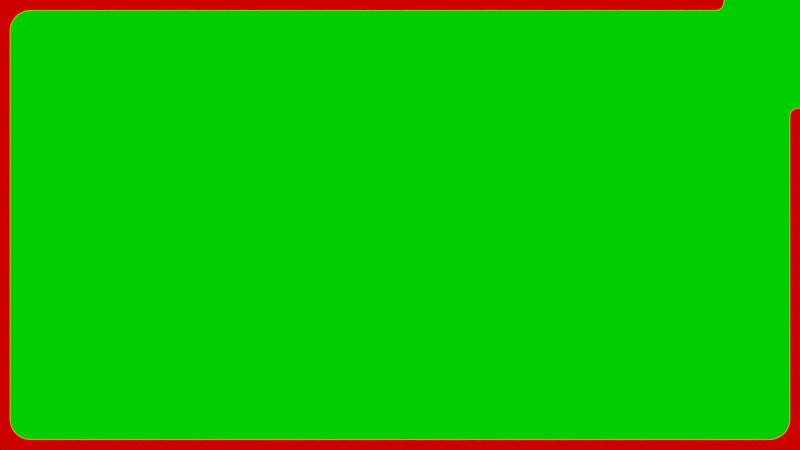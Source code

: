 # Source: StrafeOutline_1.blend  (saved by Blender 2.93.20; exported with 4.5.12 LTS)
import bpy
from mathutils import Matrix  # noqa: F401  (used for matrix-valued properties, if any)

bpy.ops.wm.read_factory_settings(use_empty=True)
scene = bpy.context.scene
scene.name = 'Scene'

# ---- collections
col_collection = bpy.data.collections.new('Collection'); scene.collection.children.link(col_collection)

# ---- materials (node trees are filled in below, after node groups)
mat_material_001 = bpy.data.materials.new('Material.001')
mat_material_001.use_transparent_shadow = False
mat_material_002 = bpy.data.materials.new('Material.002')
mat_material_002.use_transparent_shadow = False

# ---- material node trees
mat_material_001.use_nodes = True; mat_material_001.node_tree.nodes.clear()
_N = mat_material_001.node_tree.nodes; _L = mat_material_001.node_tree.links
n0 = _N.new('ShaderNodeOutputMaterial'); n0.name = 'Material Output'; n0.location = (300, 300)
n1 = _N.new('ShaderNodeEmission'); n1.name = 'Emission'; n1.location = (34, 167)
n1.inputs[0].default_value = (1.0, 0.0, 0.0, 1.0)
_L.new(n1.outputs[0], n0.inputs[0])
n0.is_active_output = True
mat_material_002.use_nodes = True; mat_material_002.node_tree.nodes.clear()
_N = mat_material_002.node_tree.nodes; _L = mat_material_002.node_tree.links
n0 = _N.new('ShaderNodeOutputMaterial'); n0.name = 'Material Output'; n0.location = (300, 300)
n1 = _N.new('ShaderNodeEmission'); n1.name = 'Emission'; n1.location = (19, 223)
n1.inputs[0].default_value = (0.0, 1.0, 0.0, 1.0)
_L.new(n1.outputs[0], n0.inputs[0])
n0.is_active_output = True

# ---- world
world_world = bpy.data.worlds.new('World'); scene.world = world_world
world_world.use_nodes = True; world_world.node_tree.nodes.clear()
_N = world_world.node_tree.nodes; _L = world_world.node_tree.links
n0 = _N.new('ShaderNodeOutputWorld'); n0.name = 'World Output'; n0.location = (300, 300)
n1 = _N.new('ShaderNodeBackground'); n1.name = 'Background'; n1.location = (10, 300)
n1.inputs[0].default_value = (0.05088, 0.05088, 0.05088, 1.0)
n1.inputs[1].default_value = 0.0
_L.new(n1.outputs[0], n0.inputs[0])
n0.is_active_output = True
world_world.color = (0.05088, 0.05088, 0.05088)
world_world.use_sun_shadow = False
world_world.sun_shadow_jitter_overblur = 0.0

# ---- cameras
cam_camera_001 = bpy.data.cameras.new('Camera.001')
cam_camera_001.type = 'ORTHO'

# ---- meshes
me_plane = bpy.data.meshes.new('Plane')
me_plane.from_pydata([(-3.025, -1.704, 0.0), (3.025, -1.704, 0.0), (-3.025, 1.704, 0.0), (3.025, 1.704, 0.0)], [], [(0, 1, 3, 2)])
_uv = me_plane.uv_layers.new(name='UVMap')
_uv.uv.foreach_set('vector', [0.0, 0.0, 1.0, 0.0, 1.0, 1.0, 0.0, 1.0])
me_plane.materials.append(mat_material_001)
me_plane.use_remesh_fix_poles = True
me_plane.use_remesh_preserve_attributes = False
me_plane.update()
me_plane_001 = bpy.data.meshes.new('Plane.001')
me_plane_001.from_pydata([(-2.924, -1.609, 0.0), (2.924, -1.609, 0.0), (-2.924, 1.609, 0.0), (2.924, 1.609, 0.0)], [], [(0, 1, 3, 2)])
_uv = me_plane_001.uv_layers.new(name='UVMap')
_uv.uv.foreach_set('vector', [0.0, 0.0, 1.0, 0.0, 1.0, 1.0, 0.0, 1.0])
me_plane_001.materials.append(mat_material_002)
me_plane_001.use_remesh_fix_poles = True
me_plane_001.use_remesh_preserve_attributes = False
me_plane_001.update()
me_plane_002 = bpy.data.meshes.new('Plane.002')
me_plane_002.from_pydata([(-0.4144, 0.1258, 0.0), (-0.1025, 0.1258, 0.0), (-0.4144, 0.4144, 0.0), (-0.1025, 0.4144, 0.0)], [], [(0, 1, 3, 2)])
_uv = me_plane_002.uv_layers.new(name='UVMap')
_uv.uv.foreach_set('vector', [0.0, 0.0, 1.0, 0.0, 1.0, 1.0, 0.0, 1.0])
me_plane_002.materials.append(mat_material_002)
me_plane_002.use_remesh_fix_poles = True
me_plane_002.use_remesh_preserve_attributes = False
me_plane_002.update()
me_plane_003 = bpy.data.meshes.new('Plane.003')
me_plane_003.from_pydata([(-0.4144, 0.1258, 0.0), (-0.1025, 0.1258, 0.0), (-0.4144, 0.4144, 0.0), (-0.1025, 0.4144, 0.0)], [], [(0, 1, 3, 2)])
_uv = me_plane_003.uv_layers.new(name='UVMap')
_uv.uv.foreach_set('vector', [0.0, 0.0, 1.0, 0.0, 1.0, 1.0, 0.0, 1.0])
me_plane_003.materials.append(mat_material_002)
me_plane_003.use_remesh_fix_poles = True
me_plane_003.use_remesh_preserve_attributes = False
me_plane_003.update()
me_plane_004 = bpy.data.meshes.new('Plane.004')
me_plane_004.from_pydata([(-1.0, -1.0, 0.0), (1.0, -1.0, 0.0), (-1.0, 1.0, 0.0), (1.0, 1.0, 0.0)], [], [(0, 1, 3, 2)])
_uv = me_plane_004.uv_layers.new(name='UVMap')
_uv.uv.foreach_set('vector', [0.0, 0.0, 1.0, 0.0, 1.0, 1.0, 0.0, 1.0])
me_plane_004.materials.append(mat_material_002)
me_plane_004.use_remesh_fix_poles = True
me_plane_004.use_remesh_preserve_attributes = False
me_plane_004.update()

# ---- objects
ob_camera = bpy.data.objects.new('Camera', cam_camera_001)
ob_plane = bpy.data.objects.new('Plane', me_plane)
ob_plane_001 = bpy.data.objects.new('Plane.001', me_plane_001)
ob_plane_002 = bpy.data.objects.new('Plane.002', me_plane_002)
ob_plane_003 = bpy.data.objects.new('Plane.003', me_plane_003)
ob_plane_004 = bpy.data.objects.new('Plane.004', me_plane_004)

# ---- transforms, parenting, visibility, modifiers, constraints
ob_camera.location = (0.0, 0.0, 8.383)
ob_plane.location = (0.0, 0.0, 0.0)
ob_plane_001.location = (0.0, 0.0, 0.04988)
_m = ob_plane_001.modifiers.new('Bevel', 'BEVEL')
_m.width = 0.154
_m.width_pct = 0.154
_m.segments = 60
_m.affect = 'VERTICES'
ob_plane_002.location = (2.762, 1.277, 0.8351)
_m = ob_plane_002.modifiers.new('Bevel', 'BEVEL')
_m.width = 0.083
_m.width_pct = 0.083
_m.segments = 15
_m.affect = 'VERTICES'
_m.profile = 0.05505
ob_plane_003.location = (3.107, 0.6677, 0.8351)
_m = ob_plane_003.modifiers.new('Bevel', 'BEVEL')
_m.width = 0.083
_m.width_pct = 0.083
_m.segments = 15
_m.affect = 'VERTICES'
_m.profile = 0.05505
ob_plane_004.location = (3.484, 1.907, 0.2003)

# ---- collection membership
col_collection.objects.link(ob_camera)
col_collection.objects.link(ob_plane)
col_collection.objects.link(ob_plane_001)
col_collection.objects.link(ob_plane_002)
col_collection.objects.link(ob_plane_003)
col_collection.objects.link(ob_plane_004)

# ---- scene / render settings (as saved in the file)
scene.camera = ob_camera
scene.frame_start = 1; scene.frame_end = 250; scene.frame_set(1)
scene.render.engine = 'BLENDER_EEVEE_NEXT'
scene.render.resolution_x = 2560
scene.render.resolution_y = 1440
scene.cycles.use_denoising = False
scene.cycles.samples = 128
scene.cycles.sampling_pattern = 'TABULATED_SOBOL'
scene.cycles.use_adaptive_sampling = False
scene.cycles.use_light_tree = False
scene.view_settings.view_transform = 'Filmic'
bpy.context.view_layer.update()

